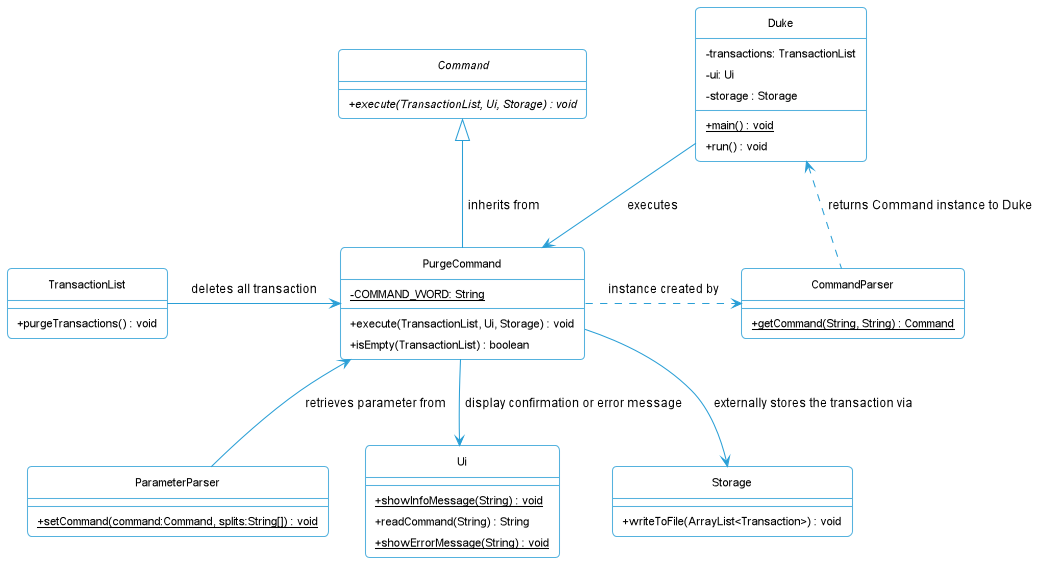

The diagram above was rendered by PlantUML. Its source (embedded in the PNG):
@startuml
!include Style.puml

class TransactionList {
    + purgeTransactions() : void
}

abstract class Command {
    + execute(TransactionList, Ui, Storage) : void {abstract}
}

class PurgeCommand {
    - COMMAND_WORD: String {static}
    + execute(TransactionList, Ui, Storage) : void
    + isEmpty(TransactionList) : boolean
}

class CommandParser{
    +getCommand(String, String) {static} : Command
}

class ParameterParser{
    +setCommand(command:Command, splits:String[]) {static} : void
}

class Duke{
    - transactions: TransactionList
    - ui: Ui
    - storage : Storage
    + main() {static} : void
    + run() : void
}

class Ui{
    + showInfoMessage(String) : void {static}
    + readCommand(String) : String
    + showErrorMessage(String) : void {static}
}

class Storage {
    + writeToFile(ArrayList<Transaction>) : void
}

PurgeCommand -up-|> "Command": inherits from

Duke <.. CommandParser: returns Command instance to Duke
PurgeCommand --> Ui : display confirmation or error message
PurgeCommand .right.> CommandParser: instance created by
PurgeCommand <-- ParameterParser: retrieves parameter from
PurgeCommand <-left- TransactionList: deletes all transaction
PurgeCommand <-left- Duke: executes
PurgeCommand --> Storage: externally stores the transaction via

@enduml